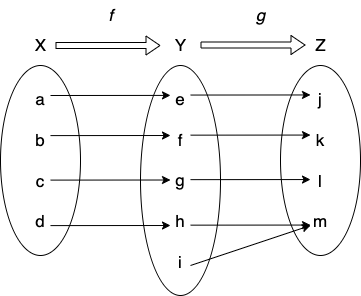

The diagram above was exported from draw.io. Its source (the exported page's mxGraphModel, read from the mxfile embedded in the PNG):
<mxGraphModel dx="946" dy="536" grid="1" gridSize="10" guides="1" tooltips="1" connect="1" arrows="1" fold="1" page="1" pageScale="1" pageWidth="827" pageHeight="1169" math="0" shadow="0">
  <root>
    <mxCell id="0" />
    <mxCell id="1" parent="0" />
    <mxCell id="YnK60kcMefcYpC4gek0l-1" value="&lt;font style=&quot;font-size: 17px&quot;&gt;a&lt;br&gt;&lt;br&gt;b&lt;br&gt;&lt;br&gt;c&lt;br&gt;&lt;br&gt;d&lt;br&gt;&lt;/font&gt;" style="ellipse;whiteSpace=wrap;html=1;direction=south;" vertex="1" parent="1">
      <mxGeometry x="120" y="160" width="80" height="190" as="geometry" />
    </mxCell>
    <mxCell id="YnK60kcMefcYpC4gek0l-2" value="&lt;font style=&quot;font-size: 17px&quot;&gt;e&lt;br&gt;&lt;br&gt;f&lt;br&gt;&lt;br&gt;g&lt;br&gt;&lt;br&gt;h&lt;br&gt;&lt;br&gt;i&lt;br&gt;&lt;/font&gt;" style="ellipse;whiteSpace=wrap;html=1;direction=south;" vertex="1" parent="1">
      <mxGeometry x="260" y="160" width="80" height="230" as="geometry" />
    </mxCell>
    <mxCell id="YnK60kcMefcYpC4gek0l-3" value="&lt;font style=&quot;font-size: 17px&quot;&gt;j&lt;br&gt;&lt;br&gt;k&lt;br&gt;&lt;br&gt;l&lt;br&gt;&lt;br&gt;m&lt;br&gt;&lt;/font&gt;" style="ellipse;whiteSpace=wrap;html=1;direction=south;" vertex="1" parent="1">
      <mxGeometry x="400" y="160" width="80" height="190" as="geometry" />
    </mxCell>
    <mxCell id="YnK60kcMefcYpC4gek0l-4" value="" style="endArrow=classic;html=1;rounded=0;fontSize=17;entryX=0.13;entryY=0.625;entryDx=0;entryDy=0;entryPerimeter=0;" edge="1" parent="1" target="YnK60kcMefcYpC4gek0l-2">
      <mxGeometry width="50" height="50" relative="1" as="geometry">
        <mxPoint x="170" y="190" as="sourcePoint" />
        <mxPoint x="220" y="140" as="targetPoint" />
      </mxGeometry>
    </mxCell>
    <mxCell id="YnK60kcMefcYpC4gek0l-5" value="" style="endArrow=classic;html=1;rounded=0;fontSize=17;entryX=0.13;entryY=0.625;entryDx=0;entryDy=0;entryPerimeter=0;" edge="1" parent="1">
      <mxGeometry width="50" height="50" relative="1" as="geometry">
        <mxPoint x="170" y="230.1" as="sourcePoint" />
        <mxPoint x="290" y="230.00000000000009" as="targetPoint" />
      </mxGeometry>
    </mxCell>
    <mxCell id="YnK60kcMefcYpC4gek0l-6" value="" style="endArrow=classic;html=1;rounded=0;fontSize=17;entryX=0.13;entryY=0.625;entryDx=0;entryDy=0;entryPerimeter=0;" edge="1" parent="1">
      <mxGeometry width="50" height="50" relative="1" as="geometry">
        <mxPoint x="170" y="274.6" as="sourcePoint" />
        <mxPoint x="290" y="274.5000000000001" as="targetPoint" />
      </mxGeometry>
    </mxCell>
    <mxCell id="YnK60kcMefcYpC4gek0l-7" value="" style="endArrow=classic;html=1;rounded=0;fontSize=17;entryX=0.13;entryY=0.625;entryDx=0;entryDy=0;entryPerimeter=0;" edge="1" parent="1">
      <mxGeometry width="50" height="50" relative="1" as="geometry">
        <mxPoint x="170" y="320.1" as="sourcePoint" />
        <mxPoint x="290" y="320.0000000000001" as="targetPoint" />
      </mxGeometry>
    </mxCell>
    <mxCell id="YnK60kcMefcYpC4gek0l-8" value="" style="endArrow=classic;html=1;rounded=0;fontSize=17;entryX=0.13;entryY=0.625;entryDx=0;entryDy=0;entryPerimeter=0;" edge="1" parent="1">
      <mxGeometry width="50" height="50" relative="1" as="geometry">
        <mxPoint x="310" y="189.55" as="sourcePoint" />
        <mxPoint x="430" y="189.4500000000001" as="targetPoint" />
      </mxGeometry>
    </mxCell>
    <mxCell id="YnK60kcMefcYpC4gek0l-9" value="" style="endArrow=classic;html=1;rounded=0;fontSize=17;entryX=0.13;entryY=0.625;entryDx=0;entryDy=0;entryPerimeter=0;" edge="1" parent="1">
      <mxGeometry width="50" height="50" relative="1" as="geometry">
        <mxPoint x="310" y="229.65000000000003" as="sourcePoint" />
        <mxPoint x="430" y="229.55000000000013" as="targetPoint" />
      </mxGeometry>
    </mxCell>
    <mxCell id="YnK60kcMefcYpC4gek0l-10" value="" style="endArrow=classic;html=1;rounded=0;fontSize=17;entryX=0.13;entryY=0.625;entryDx=0;entryDy=0;entryPerimeter=0;" edge="1" parent="1">
      <mxGeometry width="50" height="50" relative="1" as="geometry">
        <mxPoint x="310" y="274.15000000000003" as="sourcePoint" />
        <mxPoint x="430" y="274.0500000000001" as="targetPoint" />
      </mxGeometry>
    </mxCell>
    <mxCell id="YnK60kcMefcYpC4gek0l-11" value="" style="endArrow=classic;html=1;rounded=0;fontSize=17;entryX=0.13;entryY=0.625;entryDx=0;entryDy=0;entryPerimeter=0;" edge="1" parent="1">
      <mxGeometry width="50" height="50" relative="1" as="geometry">
        <mxPoint x="310" y="319.65000000000003" as="sourcePoint" />
        <mxPoint x="430" y="319.5500000000001" as="targetPoint" />
      </mxGeometry>
    </mxCell>
    <mxCell id="YnK60kcMefcYpC4gek0l-12" value="" style="endArrow=classic;html=1;rounded=0;fontSize=17;" edge="1" parent="1">
      <mxGeometry width="50" height="50" relative="1" as="geometry">
        <mxPoint x="310" y="360" as="sourcePoint" />
        <mxPoint x="430" y="320" as="targetPoint" />
      </mxGeometry>
    </mxCell>
    <mxCell id="YnK60kcMefcYpC4gek0l-13" value="X" style="text;html=1;align=center;verticalAlign=middle;resizable=0;points=[];autosize=1;strokeColor=none;fillColor=none;fontSize=17;" vertex="1" parent="1">
      <mxGeometry x="145" y="125" width="30" height="30" as="geometry" />
    </mxCell>
    <mxCell id="YnK60kcMefcYpC4gek0l-14" value="Y" style="text;html=1;align=center;verticalAlign=middle;resizable=0;points=[];autosize=1;strokeColor=none;fillColor=none;fontSize=17;" vertex="1" parent="1">
      <mxGeometry x="285" y="125" width="30" height="30" as="geometry" />
    </mxCell>
    <mxCell id="YnK60kcMefcYpC4gek0l-15" value="Z" style="text;html=1;align=center;verticalAlign=middle;resizable=0;points=[];autosize=1;strokeColor=none;fillColor=none;fontSize=17;" vertex="1" parent="1">
      <mxGeometry x="425" y="125" width="30" height="30" as="geometry" />
    </mxCell>
    <mxCell id="YnK60kcMefcYpC4gek0l-18" value="" style="shape=flexArrow;endArrow=classic;html=1;rounded=0;fontSize=17;strokeColor=default;width=6;endSize=4.33;endWidth=12;" edge="1" parent="1">
      <mxGeometry width="50" height="50" relative="1" as="geometry">
        <mxPoint x="175" y="140" as="sourcePoint" />
        <mxPoint x="280" y="140" as="targetPoint" />
      </mxGeometry>
    </mxCell>
    <mxCell id="YnK60kcMefcYpC4gek0l-19" value="" style="shape=flexArrow;endArrow=classic;html=1;rounded=0;fontSize=17;strokeColor=default;width=6;endSize=4.33;endWidth=12;" edge="1" parent="1">
      <mxGeometry width="50" height="50" relative="1" as="geometry">
        <mxPoint x="320" y="139.5" as="sourcePoint" />
        <mxPoint x="425" y="139.5" as="targetPoint" />
      </mxGeometry>
    </mxCell>
    <mxCell id="YnK60kcMefcYpC4gek0l-20" value="&lt;i&gt;f&lt;/i&gt;" style="text;html=1;align=center;verticalAlign=middle;resizable=0;points=[];autosize=1;strokeColor=none;fillColor=none;fontSize=17;" vertex="1" parent="1">
      <mxGeometry x="220" y="95" width="20" height="30" as="geometry" />
    </mxCell>
    <mxCell id="YnK60kcMefcYpC4gek0l-21" value="&lt;i&gt;g&lt;/i&gt;" style="text;html=1;align=center;verticalAlign=middle;resizable=0;points=[];autosize=1;strokeColor=none;fillColor=none;fontSize=17;" vertex="1" parent="1">
      <mxGeometry x="365" y="95" width="30" height="30" as="geometry" />
    </mxCell>
  </root>
</mxGraphModel>